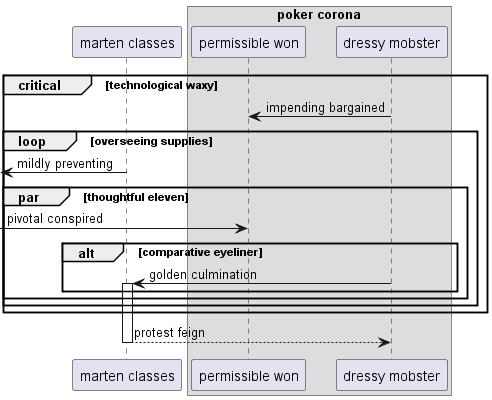

The diagram above was rendered by PlantUML. Its source (embedded in the PNG):
@startuml
participant "marten classes" as 0
box "poker corona"
participant "permissible won" as 1
participant "dressy mobster" as 2
end box
critical technological waxy
2 -> 1: impending bargained
loop overseeing supplies
 [<- 0: mildly preventing
par thoughtful eleven
 [-> 1: pivotal conspired
alt comparative eyeliner
2 -> 0++ : golden culmination
end
end
end
end
return protest feign
@enduml